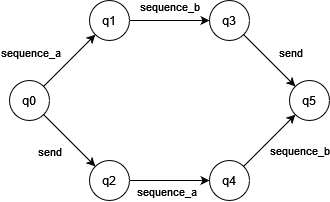

The diagram above was exported from draw.io. Its source (the exported page's mxGraphModel, read from the mxfile embedded in the PNG):
<mxGraphModel dx="555" dy="1006" grid="1" gridSize="10" guides="1" tooltips="1" connect="1" arrows="1" fold="1" page="1" pageScale="1" pageWidth="827" pageHeight="1169" math="0" shadow="0">
  <root>
    <mxCell id="0" />
    <mxCell id="1" parent="0" />
    <mxCell id="Tzz4C_VLSnmZZS3b9AWu-96" style="rounded=0;orthogonalLoop=1;jettySize=auto;html=1;" edge="1" parent="1" source="Tzz4C_VLSnmZZS3b9AWu-102" target="Tzz4C_VLSnmZZS3b9AWu-114">
      <mxGeometry relative="1" as="geometry" />
    </mxCell>
    <mxCell id="Tzz4C_VLSnmZZS3b9AWu-97" value="sequence_a" style="edgeLabel;html=1;align=center;verticalAlign=middle;resizable=0;points=[];" vertex="1" connectable="0" parent="Tzz4C_VLSnmZZS3b9AWu-96">
      <mxGeometry x="0.0557" y="-1" relative="1" as="geometry">
        <mxPoint x="-42" y="-8" as="offset" />
      </mxGeometry>
    </mxCell>
    <mxCell id="Tzz4C_VLSnmZZS3b9AWu-127" style="rounded=0;orthogonalLoop=1;jettySize=auto;html=1;" edge="1" parent="1" source="Tzz4C_VLSnmZZS3b9AWu-102" target="Tzz4C_VLSnmZZS3b9AWu-124">
      <mxGeometry relative="1" as="geometry" />
    </mxCell>
    <mxCell id="Tzz4C_VLSnmZZS3b9AWu-130" value="send" style="edgeLabel;html=1;align=center;verticalAlign=middle;resizable=0;points=[];" vertex="1" connectable="0" parent="Tzz4C_VLSnmZZS3b9AWu-127">
      <mxGeometry x="-0.0864" y="2" relative="1" as="geometry">
        <mxPoint x="-19" y="14" as="offset" />
      </mxGeometry>
    </mxCell>
    <mxCell id="Tzz4C_VLSnmZZS3b9AWu-102" value="q0" style="ellipse;whiteSpace=wrap;html=1;aspect=fixed;" vertex="1" parent="1">
      <mxGeometry x="160" y="600" width="40" height="40" as="geometry" />
    </mxCell>
    <mxCell id="Tzz4C_VLSnmZZS3b9AWu-103" style="rounded=0;orthogonalLoop=1;jettySize=auto;html=1;" edge="1" parent="1" source="Tzz4C_VLSnmZZS3b9AWu-105" target="Tzz4C_VLSnmZZS3b9AWu-109">
      <mxGeometry relative="1" as="geometry" />
    </mxCell>
    <mxCell id="Tzz4C_VLSnmZZS3b9AWu-104" value="send" style="edgeLabel;html=1;align=center;verticalAlign=middle;resizable=0;points=[];" vertex="1" connectable="0" parent="Tzz4C_VLSnmZZS3b9AWu-103">
      <mxGeometry x="-0.0568" y="3" relative="1" as="geometry">
        <mxPoint x="20" y="-5" as="offset" />
      </mxGeometry>
    </mxCell>
    <mxCell id="Tzz4C_VLSnmZZS3b9AWu-105" value="q3" style="ellipse;whiteSpace=wrap;html=1;aspect=fixed;" vertex="1" parent="1">
      <mxGeometry x="360" y="520" width="40" height="40" as="geometry" />
    </mxCell>
    <mxCell id="Tzz4C_VLSnmZZS3b9AWu-109" value="q5" style="ellipse;whiteSpace=wrap;html=1;aspect=fixed;" vertex="1" parent="1">
      <mxGeometry x="440" y="600" width="40" height="40" as="geometry" />
    </mxCell>
    <mxCell id="Tzz4C_VLSnmZZS3b9AWu-110" style="rounded=0;orthogonalLoop=1;jettySize=auto;html=1;" edge="1" parent="1" source="Tzz4C_VLSnmZZS3b9AWu-114" target="Tzz4C_VLSnmZZS3b9AWu-105">
      <mxGeometry relative="1" as="geometry" />
    </mxCell>
    <mxCell id="Tzz4C_VLSnmZZS3b9AWu-111" value="sequence_b" style="edgeLabel;html=1;align=center;verticalAlign=middle;resizable=0;points=[];" vertex="1" connectable="0" parent="Tzz4C_VLSnmZZS3b9AWu-110">
      <mxGeometry x="0.1803" y="1" relative="1" as="geometry">
        <mxPoint x="-8" y="-14" as="offset" />
      </mxGeometry>
    </mxCell>
    <mxCell id="Tzz4C_VLSnmZZS3b9AWu-114" value="q1" style="ellipse;whiteSpace=wrap;html=1;aspect=fixed;" vertex="1" parent="1">
      <mxGeometry x="240" y="520" width="40" height="40" as="geometry" />
    </mxCell>
    <mxCell id="Tzz4C_VLSnmZZS3b9AWu-128" style="rounded=0;orthogonalLoop=1;jettySize=auto;html=1;" edge="1" parent="1" source="Tzz4C_VLSnmZZS3b9AWu-124" target="Tzz4C_VLSnmZZS3b9AWu-126">
      <mxGeometry relative="1" as="geometry" />
    </mxCell>
    <mxCell id="Tzz4C_VLSnmZZS3b9AWu-132" value="sequence_a" style="edgeLabel;html=1;align=center;verticalAlign=middle;resizable=0;points=[];" vertex="1" connectable="0" parent="Tzz4C_VLSnmZZS3b9AWu-128">
      <mxGeometry x="-0.0809" y="2" relative="1" as="geometry">
        <mxPoint y="12" as="offset" />
      </mxGeometry>
    </mxCell>
    <mxCell id="Tzz4C_VLSnmZZS3b9AWu-124" value="q2" style="ellipse;whiteSpace=wrap;html=1;aspect=fixed;" vertex="1" parent="1">
      <mxGeometry x="240" y="680" width="40" height="40" as="geometry" />
    </mxCell>
    <mxCell id="Tzz4C_VLSnmZZS3b9AWu-129" style="rounded=0;orthogonalLoop=1;jettySize=auto;html=1;" edge="1" parent="1" source="Tzz4C_VLSnmZZS3b9AWu-126" target="Tzz4C_VLSnmZZS3b9AWu-109">
      <mxGeometry relative="1" as="geometry" />
    </mxCell>
    <mxCell id="Tzz4C_VLSnmZZS3b9AWu-131" value="sequence_b" style="edgeLabel;html=1;align=center;verticalAlign=middle;resizable=0;points=[];" vertex="1" connectable="0" parent="Tzz4C_VLSnmZZS3b9AWu-129">
      <mxGeometry x="0.0739" y="1" relative="1" as="geometry">
        <mxPoint x="29" y="12" as="offset" />
      </mxGeometry>
    </mxCell>
    <mxCell id="Tzz4C_VLSnmZZS3b9AWu-126" value="q4" style="ellipse;whiteSpace=wrap;html=1;aspect=fixed;" vertex="1" parent="1">
      <mxGeometry x="360" y="680" width="40" height="40" as="geometry" />
    </mxCell>
  </root>
</mxGraphModel>